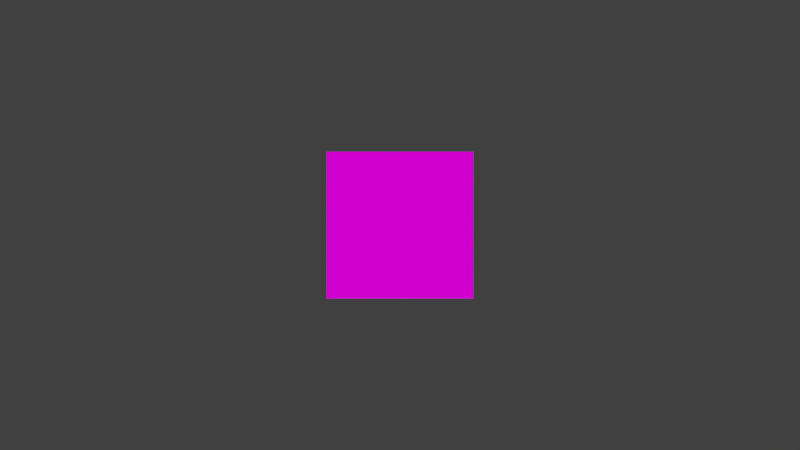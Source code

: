 # Source: Rain.blend  (saved by Blender 2.79.0; exported with 4.5.12 LTS)
import bpy
from mathutils import Matrix  # noqa: F401  (used for matrix-valued properties, if any)

bpy.ops.wm.read_factory_settings(use_empty=True)
scene = bpy.context.scene
scene.name = 'Scene'

# ---- collections
col_collection_1 = bpy.data.collections.new('Collection 1'); scene.collection.children.link(col_collection_1)

# ---- images (referenced by path relative to the original .blend; pixels are not part of the script)
import os
ASSET_DIR = os.environ.get("B2B_ASSET_DIR", "")  # directory of the original .blend (textures are referenced by path, not embedded)
HERE = os.path.dirname(os.path.abspath(__file__))  # packed textures are extracted next to this script under _unpacked/

def load_image(name, relpath, width, height, colorspace="sRGB"):
    """Load a texture the original file referenced (path relative to the .blend, or extracted next to this script)."""
    p = next((c for c in (os.path.join(HERE, relpath), os.path.join(ASSET_DIR, relpath)) if relpath and os.path.exists(c)), "")
    if p:
        img = bpy.data.images.load(p, check_existing=True)
        img.name = name
    else:  # same state as the original file: an image datablock whose file is absent (Cycles renders it pink)
        img = bpy.data.images.new(name, width, height)
        img.source = "FILE"
        img.filepath = "//" + (relpath or name)
    img.colorspace_settings.name = colorspace
    return img
img_rain_png = load_image('rain.png', 'Textures/Blocks-Items/1.13/rain.png', 1024, 1024, 'sRGB')

# ---- materials (node trees are filled in below, after node groups)
mat_rain = bpy.data.materials.new('Rain')
mat_rain.alpha_threshold = 0.0
mat_rain.roughness = 0.5

# ---- material node trees
mat_rain.use_nodes = True; mat_rain.node_tree.nodes.clear()
_N = mat_rain.node_tree.nodes; _L = mat_rain.node_tree.links
n0 = _N.new('ShaderNodeOutputMaterial'); n0.name = 'Material Output'; n0.location = (502, 300)
n1 = _N.new('ShaderNodeBsdfDiffuse'); n1.name = 'Diffuse BSDF'; n1.location = (2, 60)
n2 = _N.new('ShaderNodeBsdfTransparent'); n2.name = 'Transparent BSDF'; n2.location = (-200, 240)
n3 = _N.new('ShaderNodeMixShader'); n3.name = 'Mix Shader'; n3.location = (202, 300)
n4 = _N.new('ShaderNodeTexImage'); n4.name = 'Image Texture'; n4.location = (-398, 300)
n4.width = 140
n4.image = img_rain_png
n4.interpolation = 'Closest'
n5 = _N.new('ShaderNodeTexCoord'); n5.name = 'Texture Coordinate'; n5.location = (-673, 241)
_L.new(n4.outputs[0], n1.inputs[0])
_L.new(n4.outputs[1], n3.inputs[0])
_L.new(n2.outputs[0], n3.inputs[1])
_L.new(n1.outputs[0], n3.inputs[2])
_L.new(n3.outputs[0], n0.inputs[0])
_L.new(n5.outputs[2], n4.inputs[0])
n0.is_active_output = True

# ---- world
world_world = bpy.data.worlds.new('World'); scene.world = world_world
world_world.color = (0.05088, 0.05088, 0.05088)
world_world.use_sun_shadow = False
world_world.sun_shadow_jitter_overblur = 0.0
world_world.cycles.sampling_method = 'MANUAL'

# ---- cameras
cam_camera = bpy.data.cameras.new('Camera')
cam_camera.clip_end = 100.0
cam_camera.lens = 35.0
cam_camera.sensor_width = 32.0
cam_camera.sensor_height = 18.0
cam_camera.ortho_scale = 7.314
cam_camera.dof.focus_distance = 0.0

# ---- meshes
me_plane = bpy.data.meshes.new('Plane')
me_plane.from_pydata([(1.0, -3.283e-07, 1.0), (-1.0, -3.283e-07, 1.0), (1.0, 3.283e-07, -1.0), (-1.0, 3.283e-07, -1.0)], [], [(0, 1, 3, 2)])
_uv = me_plane.uv_layers.new(name='UVMap')
_uv.uv.foreach_set('vector', [0.0, 0.1875, 1.0, 0.1875, 1.0, 0.4375, 0.0, 0.4375])
me_plane.materials.append(mat_rain)
me_plane.use_remesh_preserve_volume = False
me_plane.use_remesh_preserve_attributes = False
me_plane.use_mirror_vertex_groups = False
me_plane.update()

# ---- objects
ob_plane = bpy.data.objects.new('Plane', me_plane)
ob_camera = bpy.data.objects.new('Camera', cam_camera)

# ---- transforms, parenting, visibility, modifiers, constraints
ob_plane.location = (0.0, 0.0, 0.0)
ob_plane.lineart.crease_threshold = 0.0
ob_camera.location = (0.0, -11.91, 0.0)
ob_camera.rotation_euler = (1.571, 0.0, 0.0)
ob_camera.lock_rotations_4d = False
ob_camera.empty_display_type = 'ARROWS'
ob_camera.color = (0.0, 0.0, 0.0, 0.0)
ob_camera.display_type = 'WIRE'
ob_camera.lineart.crease_threshold = 0.0

# ---- collection membership
col_collection_1.objects.link(ob_plane)
col_collection_1.objects.link(ob_camera)

# ---- scene / render settings (as saved in the file)
scene.camera = ob_camera
scene.frame_start = 1; scene.frame_end = 250; scene.frame_set(137)
scene.render.engine = 'CYCLES'
scene.render.dither_intensity = 0.0
scene.cycles.use_denoising = False
scene.cycles.samples = 128
scene.cycles.sampling_pattern = 'TABULATED_SOBOL'
scene.cycles.use_adaptive_sampling = False
scene.cycles.use_light_tree = False
scene.cycles.blur_glossy = 0.0
scene.cycles.sample_clamp_indirect = 0.0
scene.view_settings.view_transform = 'Standard'
bpy.context.view_layer.update()

# ---- added for rendering (the .blend has no usable light): sun
light_auto_sun = bpy.data.lights.new('AutoSun', 'SUN')
light_auto_sun.energy = 3.0
light_auto_sun.angle = 0.0523599
ob_auto_sun = bpy.data.objects.new('AutoSun', light_auto_sun)
scene.collection.objects.link(ob_auto_sun)
ob_auto_sun.rotation_euler = (0.872665, 0.174533, 0.523599)
bpy.context.view_layer.update()
